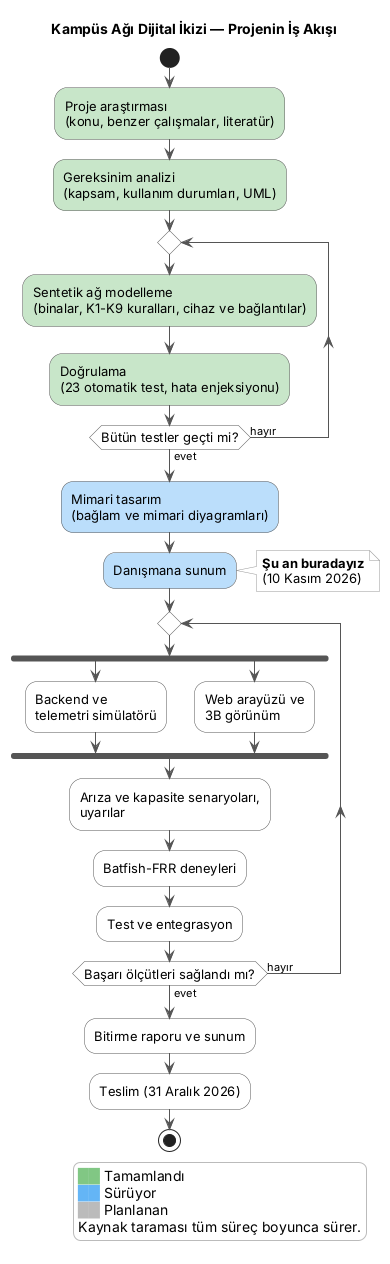

The diagram above was rendered by PlantUML. Its source (embedded in the PNG):
@startuml
skinparam defaultFontName Arial
skinparam shadowing false
skinparam ArrowColor #555555
skinparam ActivityBorderColor #555555
skinparam ActivityDiamondBorderColor #555555
skinparam ActivityDiamondBackgroundColor #FFFFFF
skinparam NoteBackgroundColor #FFFFFF
skinparam NoteBorderColor #999999
skinparam ActivityFontSize 13
skinparam ActivityBackgroundColor #FFFFFF
skinparam LegendBackgroundColor #FFFFFF
skinparam LegendBorderColor #BBBBBB

title Kampüs Ağı Dijital İkizi — Projenin İş Akışı

start
#C8E6C9:Proje araştırması
(konu, benzer çalışmalar, literatür);
#C8E6C9:Gereksinim analizi
(kapsam, kullanım durumları, UML);
repeat
  #C8E6C9:Sentetik ağ modelleme
  (binalar, K1-K9 kuralları, cihaz ve bağlantılar);
  #C8E6C9:Doğrulama
  (23 otomatik test, hata enjeksiyonu);
repeat while (Bütün testler geçti mi?) is (hayır) not (evet)
#BBDEFB:Mimari tasarım
(bağlam ve mimari diyagramları);
#BBDEFB:Danışmana sunum;
note right
  <b>Şu an buradayız</b>
  (10 Kasım 2026)
end note
repeat
  fork
    :Backend ve
    telemetri simülatörü;
  fork again
    :Web arayüzü ve
    3B görünüm;
  end fork
  :Arıza ve kapasite senaryoları,
  uyarılar;
  :Batfish-FRR deneyleri;
  :Test ve entegrasyon;
repeat while (Başarı ölçütleri sağlandı mı?) is (hayır) not (evet)
:Bitirme raporu ve sunum;
:Teslim (31 Aralık 2026);
stop

legend right
  <color:#81C784>██</color> Tamamlandı
  <color:#64B5F6>██</color> Sürüyor
  <color:#BBBBBB>██</color> Planlanan
  Kaynak taraması tüm süreç boyunca sürer.
endlegend
@enduml